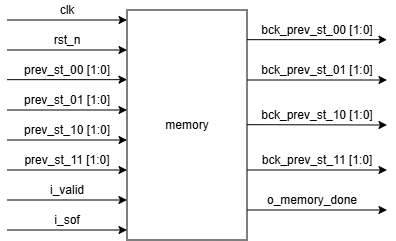

The diagram above was exported from draw.io. Its source (the exported page's mxGraphModel, read from the mxfile embedded in the PNG):
<mxGraphModel dx="686" dy="304" grid="1" gridSize="10" guides="1" tooltips="1" connect="1" arrows="1" fold="1" page="1" pageScale="1" pageWidth="827" pageHeight="1169" math="0" shadow="0">
  <root>
    <mxCell id="0" />
    <mxCell id="1" parent="0" />
    <mxCell id="9Xq53AgkKNTHeG4DDCIa-1" parent="1" style="rounded=0;whiteSpace=wrap;html=1;" value="memory" vertex="1">
      <mxGeometry height="230" width="120" x="160" y="150" as="geometry" />
    </mxCell>
    <mxCell id="9Xq53AgkKNTHeG4DDCIa-2" edge="1" parent="1" style="endArrow=classic;html=1;rounded=0;" value="">
      <mxGeometry height="50" relative="1" width="50" as="geometry">
        <mxPoint x="40" y="340" as="sourcePoint" />
        <mxPoint x="160" y="340" as="targetPoint" />
      </mxGeometry>
    </mxCell>
    <mxCell id="9Xq53AgkKNTHeG4DDCIa-3" edge="1" parent="1" style="endArrow=classic;html=1;rounded=0;" value="">
      <mxGeometry height="50" relative="1" width="50" as="geometry">
        <mxPoint x="40" y="160" as="sourcePoint" />
        <mxPoint x="160" y="160" as="targetPoint" />
      </mxGeometry>
    </mxCell>
    <mxCell id="9Xq53AgkKNTHeG4DDCIa-4" edge="1" parent="1" style="endArrow=classic;html=1;rounded=0;" value="">
      <mxGeometry height="50" relative="1" width="50" as="geometry">
        <mxPoint x="40" y="190" as="sourcePoint" />
        <mxPoint x="160" y="190" as="targetPoint" />
      </mxGeometry>
    </mxCell>
    <mxCell id="9Xq53AgkKNTHeG4DDCIa-5" edge="1" parent="1" style="endArrow=classic;html=1;rounded=0;" value="">
      <mxGeometry height="50" relative="1" width="50" as="geometry">
        <mxPoint x="40" y="219.66" as="sourcePoint" />
        <mxPoint x="160" y="219.66" as="targetPoint" />
      </mxGeometry>
    </mxCell>
    <mxCell id="9Xq53AgkKNTHeG4DDCIa-6" edge="1" parent="1" style="endArrow=classic;html=1;rounded=0;" value="">
      <mxGeometry height="50" relative="1" width="50" as="geometry">
        <mxPoint x="40" y="250" as="sourcePoint" />
        <mxPoint x="160" y="250" as="targetPoint" />
      </mxGeometry>
    </mxCell>
    <mxCell id="9Xq53AgkKNTHeG4DDCIa-7" edge="1" parent="1" style="endArrow=classic;html=1;rounded=0;" value="">
      <mxGeometry height="50" relative="1" width="50" as="geometry">
        <mxPoint x="40" y="280" as="sourcePoint" />
        <mxPoint x="160" y="280" as="targetPoint" />
      </mxGeometry>
    </mxCell>
    <mxCell id="9Xq53AgkKNTHeG4DDCIa-8" edge="1" parent="1" style="endArrow=classic;html=1;rounded=0;" value="">
      <mxGeometry height="50" relative="1" width="50" as="geometry">
        <mxPoint x="40" y="310" as="sourcePoint" />
        <mxPoint x="160" y="310" as="targetPoint" />
      </mxGeometry>
    </mxCell>
    <mxCell id="9Xq53AgkKNTHeG4DDCIa-9" parent="1" style="text;html=1;whiteSpace=wrap;strokeColor=none;fillColor=none;align=center;verticalAlign=middle;rounded=0;" value="clk" vertex="1">
      <mxGeometry height="20" width="60" x="70" y="140" as="geometry" />
    </mxCell>
    <mxCell id="9Xq53AgkKNTHeG4DDCIa-10" parent="1" style="text;html=1;whiteSpace=wrap;strokeColor=none;fillColor=none;align=center;verticalAlign=middle;rounded=0;" value="rst_n" vertex="1">
      <mxGeometry height="20" width="60" x="70" y="170" as="geometry" />
    </mxCell>
    <mxCell id="9Xq53AgkKNTHeG4DDCIa-12" parent="1" style="text;html=1;whiteSpace=wrap;strokeColor=none;fillColor=none;align=center;verticalAlign=middle;rounded=0;" value="prev_st_00 [1:0]" vertex="1">
      <mxGeometry height="20" width="90" x="55" y="200" as="geometry" />
    </mxCell>
    <mxCell id="9Xq53AgkKNTHeG4DDCIa-13" parent="1" style="text;html=1;whiteSpace=wrap;strokeColor=none;fillColor=none;align=center;verticalAlign=middle;rounded=0;" value="prev_st_01 [1:0]" vertex="1">
      <mxGeometry height="20" width="90" x="55" y="230" as="geometry" />
    </mxCell>
    <mxCell id="9Xq53AgkKNTHeG4DDCIa-14" parent="1" style="text;html=1;whiteSpace=wrap;strokeColor=none;fillColor=none;align=center;verticalAlign=middle;rounded=0;" value="prev_st_10 [1:0]" vertex="1">
      <mxGeometry height="20" width="90" x="55" y="260" as="geometry" />
    </mxCell>
    <mxCell id="9Xq53AgkKNTHeG4DDCIa-15" parent="1" style="text;html=1;whiteSpace=wrap;strokeColor=none;fillColor=none;align=center;verticalAlign=middle;rounded=0;" value="prev_st_11 [1:0]" vertex="1">
      <mxGeometry height="20" width="90" x="55" y="290" as="geometry" />
    </mxCell>
    <mxCell id="9Xq53AgkKNTHeG4DDCIa-16" edge="1" parent="1" style="endArrow=classic;html=1;rounded=0;" value="">
      <mxGeometry height="50" relative="1" width="50" as="geometry">
        <mxPoint x="280" y="179.67000000000002" as="sourcePoint" />
        <mxPoint x="420" y="179.67000000000002" as="targetPoint" />
      </mxGeometry>
    </mxCell>
    <mxCell id="9Xq53AgkKNTHeG4DDCIa-17" edge="1" parent="1" style="endArrow=classic;html=1;rounded=0;" value="">
      <mxGeometry height="50" relative="1" width="50" as="geometry">
        <mxPoint x="280" y="219.99999999999997" as="sourcePoint" />
        <mxPoint x="420" y="219.99999999999997" as="targetPoint" />
      </mxGeometry>
    </mxCell>
    <mxCell id="9Xq53AgkKNTHeG4DDCIa-18" edge="1" parent="1" style="endArrow=classic;html=1;rounded=0;" value="">
      <mxGeometry height="50" relative="1" width="50" as="geometry">
        <mxPoint x="280" y="264.67" as="sourcePoint" />
        <mxPoint x="420" y="265.01000000000005" as="targetPoint" />
      </mxGeometry>
    </mxCell>
    <mxCell id="9Xq53AgkKNTHeG4DDCIa-19" edge="1" parent="1" style="endArrow=classic;html=1;rounded=0;" value="">
      <mxGeometry height="50" relative="1" width="50" as="geometry">
        <mxPoint x="280" y="310" as="sourcePoint" />
        <mxPoint x="420" y="310" as="targetPoint" />
      </mxGeometry>
    </mxCell>
    <mxCell id="9Xq53AgkKNTHeG4DDCIa-20" parent="1" style="text;html=1;whiteSpace=wrap;strokeColor=none;fillColor=none;align=center;verticalAlign=middle;rounded=0;" value="bck_prev_st_00 [1:0]" vertex="1">
      <mxGeometry height="20" width="120" x="290" y="160" as="geometry" />
    </mxCell>
    <mxCell id="9Xq53AgkKNTHeG4DDCIa-21" parent="1" style="text;html=1;whiteSpace=wrap;strokeColor=none;fillColor=none;align=center;verticalAlign=middle;rounded=0;" value="bck_prev_st_01 [1:0]" vertex="1">
      <mxGeometry height="20" width="120" x="290" y="200" as="geometry" />
    </mxCell>
    <mxCell id="9Xq53AgkKNTHeG4DDCIa-22" parent="1" style="text;html=1;whiteSpace=wrap;strokeColor=none;fillColor=none;align=center;verticalAlign=middle;rounded=0;" value="bck_prev_st_10 [1:0]" vertex="1">
      <mxGeometry height="30" width="120" x="290" y="240" as="geometry" />
    </mxCell>
    <mxCell id="9Xq53AgkKNTHeG4DDCIa-23" parent="1" style="text;html=1;whiteSpace=wrap;strokeColor=none;fillColor=none;align=center;verticalAlign=middle;rounded=0;" value="bck_prev_st_11 [1:0]" vertex="1">
      <mxGeometry height="20" width="120" x="290" y="290" as="geometry" />
    </mxCell>
    <mxCell id="BSsJG7eDJZC7RZ-Iyn3p-1" edge="1" parent="1" style="endArrow=classic;html=1;rounded=0;" value="">
      <mxGeometry height="50" relative="1" width="50" as="geometry">
        <mxPoint x="40" y="370" as="sourcePoint" />
        <mxPoint x="160" y="370" as="targetPoint" />
      </mxGeometry>
    </mxCell>
    <mxCell id="BSsJG7eDJZC7RZ-Iyn3p-2" edge="1" parent="1" style="endArrow=classic;html=1;rounded=0;" value="">
      <mxGeometry height="50" relative="1" width="50" as="geometry">
        <mxPoint x="280" y="350" as="sourcePoint" />
        <mxPoint x="420" y="350" as="targetPoint" />
      </mxGeometry>
    </mxCell>
    <mxCell id="BSsJG7eDJZC7RZ-Iyn3p-3" parent="1" style="text;html=1;whiteSpace=wrap;strokeColor=none;fillColor=none;align=center;verticalAlign=middle;rounded=0;" value="i_valid" vertex="1">
      <mxGeometry height="20" width="60" x="70" y="320" as="geometry" />
    </mxCell>
    <mxCell id="BSsJG7eDJZC7RZ-Iyn3p-4" parent="1" style="text;html=1;whiteSpace=wrap;strokeColor=none;fillColor=none;align=center;verticalAlign=middle;rounded=0;" value="i_sof" vertex="1">
      <mxGeometry height="20" width="60" x="70" y="350" as="geometry" />
    </mxCell>
    <mxCell id="BSsJG7eDJZC7RZ-Iyn3p-5" parent="1" style="text;html=1;whiteSpace=wrap;strokeColor=none;fillColor=none;align=center;verticalAlign=middle;rounded=0;" value="o_memory_done" vertex="1">
      <mxGeometry height="20" width="110" x="290" y="330" as="geometry" />
    </mxCell>
  </root>
</mxGraphModel>